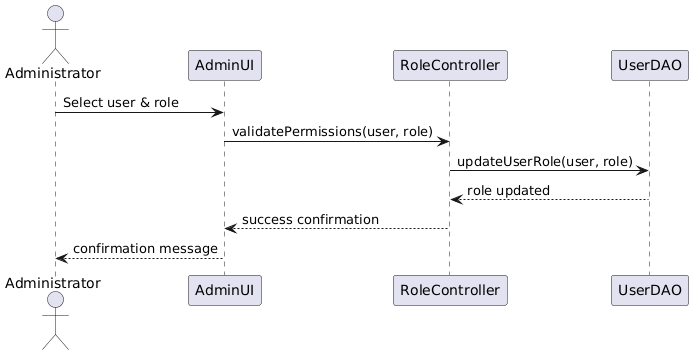

The diagram above was rendered by PlantUML. Its source (embedded in the PNG):
@startuml
actor Administrator

participant "AdminUI" as UI
participant "RoleController" as RC
participant "UserDAO" as DAO

Administrator -> UI : Select user & role
UI -> RC : validatePermissions(user, role)
RC -> DAO : updateUserRole(user, role)
DAO --> RC : role updated
RC --> UI : success confirmation
UI --> Administrator : confirmation message
@enduml